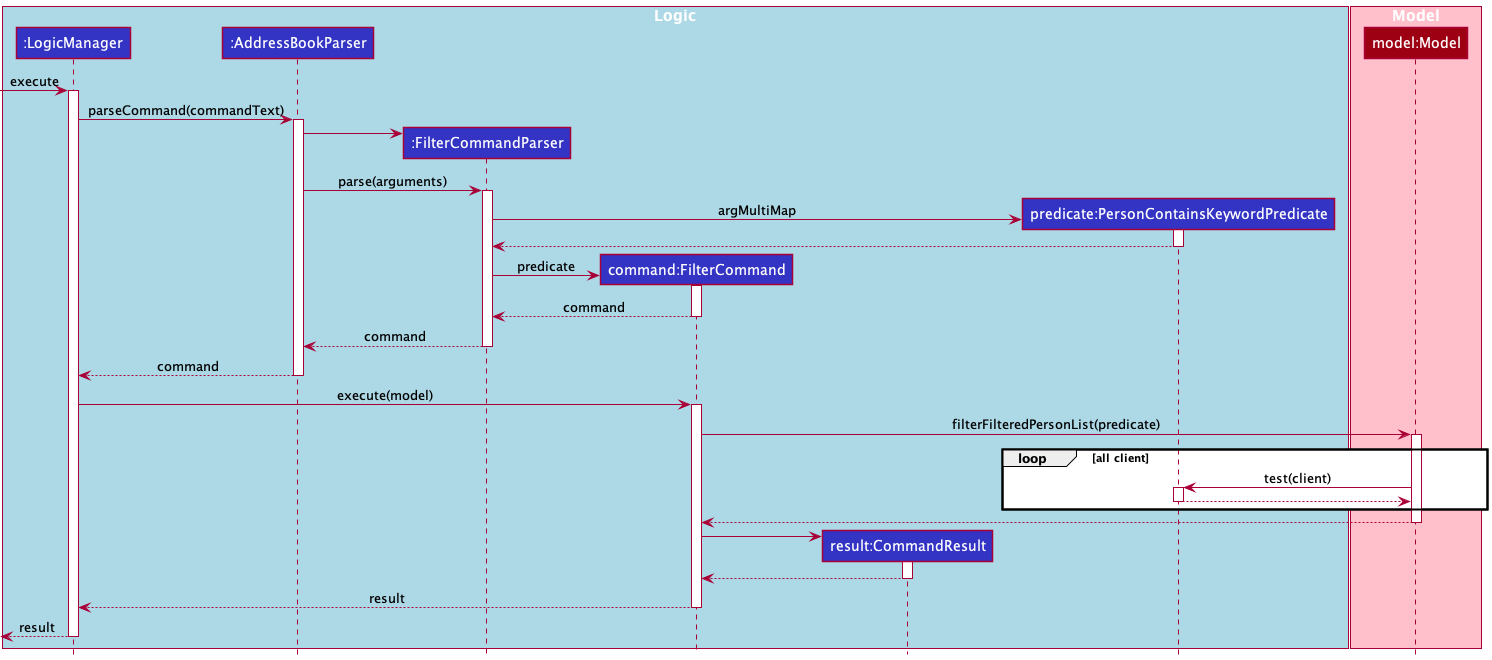

The diagram above was rendered by PlantUML. Its source (embedded in the PNG):
@startuml
!include ../style.puml

box "Logic" #LightBlue
Participant ":LogicManager" as logic LOGIC_COLOR
Participant ":AddressBookParser" as abp LOGIC_COLOR
Participant ":FilterCommandParser" as fcp LOGIC_COLOR
Participant "command:FilterCommand" as fc LOGIC_COLOR
Participant "result:CommandResult" as cr LOGIC_COLOR
Participant "predicate:PersonContainsKeywordPredicate" as pckp LOGIC_COLOR
end box
box "Model" #Pink
Participant "model:Model" as model MODEL_COLOR
end box

[-> logic : execute
activate logic
logic -> abp ++: parseCommand(commandText)
create fcp
abp -> fcp
abp -> fcp ++: parse(arguments)
create pckp
fcp -> pckp ++: argMultiMap
pckp --> fcp --:
create fc
fcp -> fc ++: predicate
fc --> fcp --: command
fcp --> abp --: command
abp --> logic --: command
logic -> fc ++: execute(model)
fc -> model ++: filterFilteredPersonList(predicate)
loop all client
    model -> pckp ++: test(client)
    pckp --> model --
end
model --> fc --:
create cr
fc -> cr ++:
cr --> fc --:
fc --> logic --: result
logic -->[ --: result



@enduml